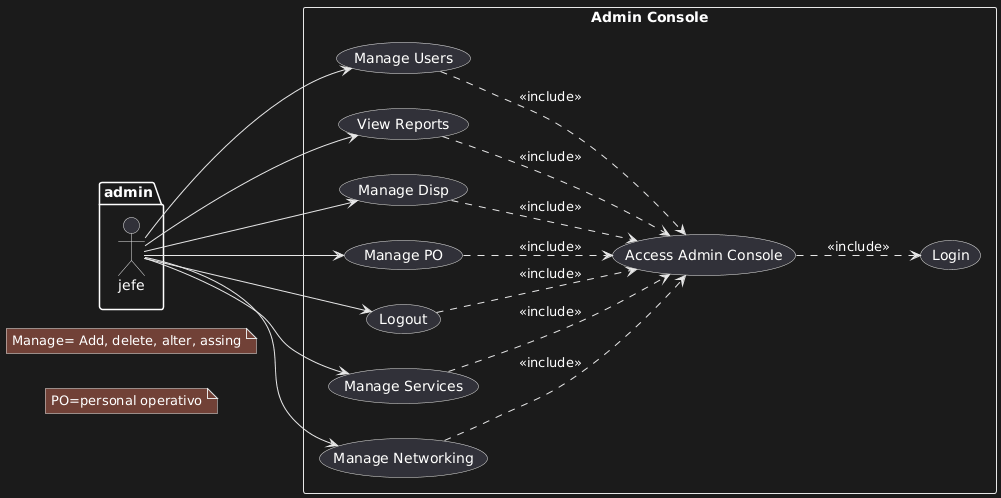

The diagram above was rendered by PlantUML. Its source (embedded in the PNG):
@startuml
left to right direction
package admin{
actor jefe as Admin
}

rectangle "Admin Console" {

  usecase "Login" as L
  usecase "Access Admin Console" as AC
  
  usecase "Manage Users" as UC3
  usecase "View Reports" as UC4
  usecase "Manage Disp" as UC5
  usecase "Manage PO" as UC6
  usecase "Logout" as UC7
  usecase "Manage Services" as UC8
  usecase "Manage Networking" as UC9

  Admin --> UC3
  Admin --> UC4
  Admin --> UC5
  Admin --> UC6
  Admin --> UC7
  Admin --> UC8
  Admin --> UC9

  UC3 ..> AC : <<include>>
  UC4 ..> AC : <<include>>
  UC5 ..> AC : <<include>>
  UC6 ..> AC : <<include>>
  UC7 ..> AC : <<include>>
  UC8 ..> AC : <<include>>
  UC9 ..> AC : <<include>>

  AC ..> L : <<include>>
}

note "PO=personal operativo" as N1
note "Manage= Add, delete, alter, assing" as N2
@enduml